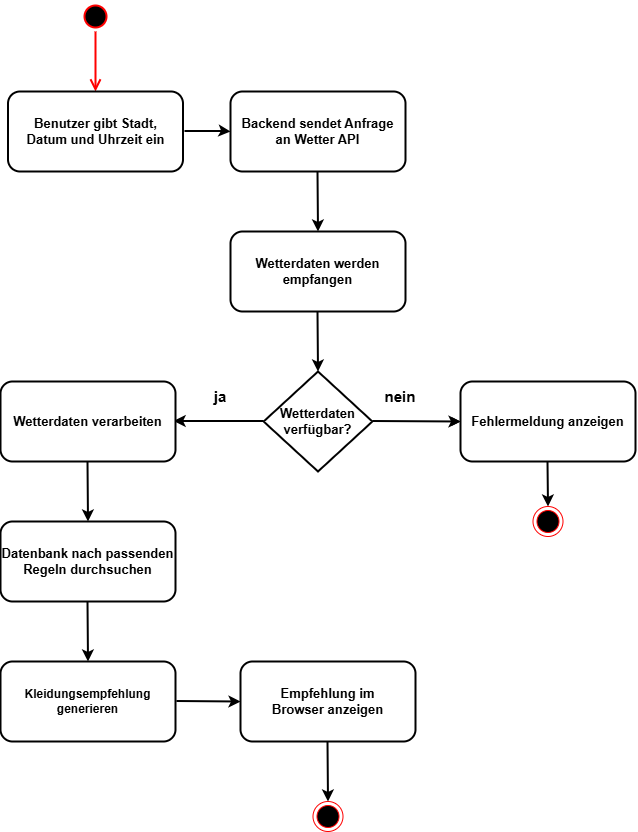

The diagram above was exported from draw.io. Its source (the exported page's mxGraphModel, read from the mxfile embedded in the PNG):
<mxGraphModel dx="1737" dy="878" grid="1" gridSize="10" guides="1" tooltips="1" connect="1" arrows="1" fold="1" page="1" pageScale="1" pageWidth="827" pageHeight="1169" background="#FFFFFF" math="0" shadow="0">
  <root>
    <mxCell id="0" />
    <mxCell id="1" parent="0" />
    <mxCell id="7bb5tPwVGhNvpXXL1yTE-5" parent="1" style="ellipse;html=1;shape=startState;fillColor=#000000;strokeColor=#ff0000;strokeWidth=2;" value="" vertex="1">
      <mxGeometry height="30" width="30" x="220" y="40" as="geometry" />
    </mxCell>
    <mxCell id="7bb5tPwVGhNvpXXL1yTE-6" edge="1" parent="1" source="7bb5tPwVGhNvpXXL1yTE-5" style="edgeStyle=orthogonalEdgeStyle;html=1;verticalAlign=bottom;endArrow=open;endSize=8;strokeColor=#ff0000;rounded=0;strokeWidth=2;" value="">
      <mxGeometry relative="1" as="geometry">
        <mxPoint x="235" y="130" as="targetPoint" />
      </mxGeometry>
    </mxCell>
    <mxCell id="7bb5tPwVGhNvpXXL1yTE-7" parent="1" style="rounded=1;whiteSpace=wrap;html=1;strokeWidth=2;align=center;" value="&lt;font style=&quot;font-size: 13px;&quot;&gt;&lt;b&gt;Benutzer gibt Stadt,&lt;br&gt;Datum und Uhrzeit ein&lt;/b&gt;&lt;/font&gt;" vertex="1">
      <mxGeometry height="80" width="175" x="147.5" y="130" as="geometry" />
    </mxCell>
    <mxCell id="7bb5tPwVGhNvpXXL1yTE-8" edge="1" parent="1" style="endArrow=classic;html=1;rounded=0;strokeWidth=2;" value="">
      <mxGeometry height="50" relative="1" width="50" as="geometry">
        <Array as="points">
          <mxPoint x="364" y="169.5" />
        </Array>
        <mxPoint x="324" y="169.5" as="sourcePoint" />
        <mxPoint x="370" y="170" as="targetPoint" />
      </mxGeometry>
    </mxCell>
    <mxCell id="7bb5tPwVGhNvpXXL1yTE-9" parent="1" style="rounded=1;whiteSpace=wrap;html=1;strokeWidth=2;align=center;" value="&lt;font style=&quot;font-size: 13px;&quot;&gt;&lt;b&gt;Backend sendet Anfrage&lt;br&gt;an Wetter API&lt;/b&gt;&lt;/font&gt;" vertex="1">
      <mxGeometry height="80" width="175" x="370" y="130" as="geometry" />
    </mxCell>
    <mxCell id="7bb5tPwVGhNvpXXL1yTE-12" edge="1" parent="1" style="endArrow=classic;html=1;rounded=0;strokeWidth=2;" value="">
      <mxGeometry height="50" relative="1" width="50" as="geometry">
        <mxPoint x="457" y="210" as="sourcePoint" />
        <mxPoint x="457.5" y="270" as="targetPoint" />
      </mxGeometry>
    </mxCell>
    <mxCell id="7bb5tPwVGhNvpXXL1yTE-13" parent="1" style="rounded=1;whiteSpace=wrap;html=1;strokeWidth=2;align=center;" value="&lt;font style=&quot;font-size: 13px;&quot;&gt;&lt;b&gt;Wetterdaten werden&lt;br&gt;empfangen&lt;/b&gt;&lt;/font&gt;" vertex="1">
      <mxGeometry height="80" width="175" x="370" y="270" as="geometry" />
    </mxCell>
    <mxCell id="7bb5tPwVGhNvpXXL1yTE-14" edge="1" parent="1" style="endArrow=classic;html=1;rounded=0;strokeWidth=2;" value="&lt;span style=&quot;color: rgba(0, 0, 0, 0); font-family: monospace; font-size: 0px; text-align: start; background-color: rgb(236, 236, 236);&quot;&gt;%3CmxGraphModel%3E%3Croot%3E%3CmxCell%20id%3D%220%22%2F%3E%3CmxCell%20id%3D%221%22%20parent%3D%220%22%2F%3E%3CmxCell%20id%3D%222%22%20edge%3D%221%22%20parent%3D%221%22%20style%3D%22endArrow%3Dclassic%3Bhtml%3D1%3Brounded%3D0%3BstrokeWidth%3D2%3B%22%20value%3D%22%22%3E%3CmxGeometry%20height%3D%2250%22%20relative%3D%221%22%20width%3D%2250%22%20as%3D%22geometry%22%3E%3CmxPoint%20x%3D%22457%22%20y%3D%22350%22%20as%3D%22sourcePoint%22%2F%3E%3CmxPoint%20x%3D%22457.5%22%20y%3D%22410%22%20as%3D%22targetPoint%22%2F%3E%3C%2FmxGeometry%3E%3C%2FmxCell%3E%3C%2Froot%3E%3C%2FmxGraphModel%3E&lt;/span&gt;">
      <mxGeometry height="50" relative="1" width="50" as="geometry">
        <mxPoint x="457" y="350" as="sourcePoint" />
        <mxPoint x="457.5" y="410" as="targetPoint" />
      </mxGeometry>
    </mxCell>
    <mxCell id="7bb5tPwVGhNvpXXL1yTE-22" edge="1" parent="1" source="7bb5tPwVGhNvpXXL1yTE-16" style="edgeStyle=orthogonalEdgeStyle;rounded=0;orthogonalLoop=1;jettySize=auto;html=1;" target="7bb5tPwVGhNvpXXL1yTE-19" value="">
      <mxGeometry relative="1" as="geometry" />
    </mxCell>
    <mxCell id="7bb5tPwVGhNvpXXL1yTE-16" parent="1" style="rhombus;whiteSpace=wrap;html=1;strokeWidth=2;" value="&lt;b&gt;&lt;font style=&quot;font-size: 13px;&quot;&gt;Wetterdaten verfügbar?&lt;/font&gt;&lt;/b&gt;" vertex="1">
      <mxGeometry height="100" width="108.75" x="403.13" y="410" as="geometry" />
    </mxCell>
    <mxCell id="7bb5tPwVGhNvpXXL1yTE-17" edge="1" parent="1" style="endArrow=classic;html=1;rounded=0;strokeWidth=2;" value="&lt;span style=&quot;color: rgba(0, 0, 0, 0); font-family: monospace; font-size: 0px; text-align: start; background-color: rgb(236, 236, 236);&quot;&gt;%3CmxGraphModel%3E%3Croot%3E%3CmxCell%20id%3D%220%22%2F%3E%3CmxCell%20id%3D%221%22%20parent%3D%220%22%2F%3E%3CmxCell%20id%3D%222%22%20edge%3D%221%22%20parent%3D%221%22%20style%3D%22endArrow%3Dclassic%3Bhtml%3D1%3Brounded%3D0%3BstrokeWidth%3D2%3B%22%20value%3D%22%22%3E%3CmxGeometry%20height%3D%2250%22%20relative%3D%221%22%20width%3D%2250%22%20as%3D%22geometry%22%3E%3CmxPoint%20x%3D%22457%22%20y%3D%22350%22%20as%3D%22sourcePoint%22%2F%3E%3CmxPoint%20x%3D%22457.5%22%20y%3D%22410%22%20as%3D%22targetPoint%22%2F%3E%3C%2FmxGeometry%3E%3C%2FmxCell%3E%3C%2Froot%3E%3C%2FmxGraphModel%3E&lt;/span&gt;">
      <mxGeometry height="50" relative="1" width="50" as="geometry">
        <mxPoint x="511.88" y="459.5" as="sourcePoint" />
        <mxPoint x="600" y="460" as="targetPoint" />
      </mxGeometry>
    </mxCell>
    <mxCell id="7bb5tPwVGhNvpXXL1yTE-18" parent="1" style="text;html=1;whiteSpace=wrap;strokeColor=none;fillColor=none;align=center;verticalAlign=middle;rounded=0;" value="&lt;font style=&quot;font-size: 15px;&quot;&gt;&lt;b&gt;nein&lt;/b&gt;&lt;/font&gt;" vertex="1">
      <mxGeometry height="30" width="60" x="510" y="420" as="geometry" />
    </mxCell>
    <mxCell id="7bb5tPwVGhNvpXXL1yTE-19" parent="1" style="rounded=1;whiteSpace=wrap;html=1;strokeWidth=2;align=center;" value="&lt;span style=&quot;font-size: 13px;&quot;&gt;&lt;b&gt;Fehlermeldung anzeigen&lt;/b&gt;&lt;/span&gt;" vertex="1">
      <mxGeometry height="80" width="175" x="600" y="420" as="geometry" />
    </mxCell>
    <mxCell id="7bb5tPwVGhNvpXXL1yTE-20" edge="1" parent="1" style="endArrow=classic;html=1;rounded=0;strokeWidth=2;" target="7bb5tPwVGhNvpXXL1yTE-21" value="&lt;span style=&quot;color: rgba(0, 0, 0, 0); font-family: monospace; font-size: 0px; text-align: start; background-color: rgb(236, 236, 236);&quot;&gt;%3CmxGraphModel%3E%3Croot%3E%3CmxCell%20id%3D%220%22%2F%3E%3CmxCell%20id%3D%221%22%20parent%3D%220%22%2F%3E%3CmxCell%20id%3D%222%22%20edge%3D%221%22%20parent%3D%221%22%20style%3D%22endArrow%3Dclassic%3Bhtml%3D1%3Brounded%3D0%3BstrokeWidth%3D2%3B%22%20value%3D%22%22%3E%3CmxGeometry%20height%3D%2250%22%20relative%3D%221%22%20width%3D%2250%22%20as%3D%22geometry%22%3E%3CmxPoint%20x%3D%22457%22%20y%3D%22350%22%20as%3D%22sourcePoint%22%2F%3E%3CmxPoint%20x%3D%22457.5%22%20y%3D%22410%22%20as%3D%22targetPoint%22%2F%3E%3C%2FmxGeometry%3E%3C%2FmxCell%3E%3C%2Froot%3E%3C%2FmxGraphModel%3E&lt;/span&gt;">
      <mxGeometry height="50" relative="1" width="50" as="geometry">
        <mxPoint x="687" y="500" as="sourcePoint" />
        <mxPoint x="687.5" y="560" as="targetPoint" />
      </mxGeometry>
    </mxCell>
    <mxCell id="7bb5tPwVGhNvpXXL1yTE-21" parent="1" style="ellipse;html=1;shape=endState;fillColor=#000000;strokeColor=#ff0000;" value="" vertex="1">
      <mxGeometry height="30" width="30" x="672.5" y="545" as="geometry" />
    </mxCell>
    <mxCell id="7bb5tPwVGhNvpXXL1yTE-23" edge="1" parent="1" style="endArrow=classic;html=1;rounded=0;strokeWidth=2;" value="&lt;span style=&quot;color: rgba(0, 0, 0, 0); font-family: monospace; font-size: 0px; text-align: start; background-color: rgb(236, 236, 236);&quot;&gt;%3CmxGraphModel%3E%3Croot%3E%3CmxCell%20id%3D%220%22%2F%3E%3CmxCell%20id%3D%221%22%20parent%3D%220%22%2F%3E%3CmxCell%20id%3D%222%22%20edge%3D%221%22%20parent%3D%221%22%20style%3D%22endArrow%3Dclassic%3Bhtml%3D1%3Brounded%3D0%3BstrokeWidth%3D2%3B%22%20value%3D%22%22%3E%3CmxGeometry%20height%3D%2250%22%20relative%3D%221%22%20width%3D%2250%22%20as%3D%22geometry%22%3E%3CmxPoint%20x%3D%22457%22%20y%3D%22350%22%20as%3D%22sourcePoint%22%2F%3E%3CmxPoint%20x%3D%22457.5%22%20y%3D%22410%22%20as%3D%22targetPoint%22%2F%3E%3C%2FmxGeometry%3E%3C%2FmxCell%3E%3C%2Froot%3E%3C%2FmxGraphModel%3E&lt;/span&gt;">
      <mxGeometry height="50" relative="1" width="50" as="geometry">
        <mxPoint x="403.13" y="459.5" as="sourcePoint" />
        <mxPoint x="313.13" y="459.5" as="targetPoint" />
      </mxGeometry>
    </mxCell>
    <mxCell id="7bb5tPwVGhNvpXXL1yTE-24" parent="1" style="text;html=1;whiteSpace=wrap;strokeColor=none;fillColor=none;align=center;verticalAlign=middle;rounded=0;" value="&lt;font style=&quot;font-size: 15px;&quot;&gt;&lt;b&gt;ja&lt;/b&gt;&lt;/font&gt;" vertex="1">
      <mxGeometry height="30" width="60" x="330" y="420" as="geometry" />
    </mxCell>
    <mxCell id="7bb5tPwVGhNvpXXL1yTE-25" parent="1" style="rounded=1;whiteSpace=wrap;html=1;strokeWidth=2;align=center;" value="&lt;b&gt;&lt;font style=&quot;font-size: 13px;&quot;&gt;Wetterdaten verarbeiten&lt;/font&gt;&lt;/b&gt;" vertex="1">
      <mxGeometry height="80" width="175" x="140" y="420" as="geometry" />
    </mxCell>
    <mxCell id="7bb5tPwVGhNvpXXL1yTE-26" edge="1" parent="1" style="endArrow=classic;html=1;rounded=0;strokeWidth=2;" value="&lt;span style=&quot;color: rgba(0, 0, 0, 0); font-family: monospace; font-size: 0px; text-align: start; background-color: rgb(236, 236, 236);&quot;&gt;%3CmxGraphModel%3E%3Croot%3E%3CmxCell%20id%3D%220%22%2F%3E%3CmxCell%20id%3D%221%22%20parent%3D%220%22%2F%3E%3CmxCell%20id%3D%222%22%20edge%3D%221%22%20parent%3D%221%22%20style%3D%22endArrow%3Dclassic%3Bhtml%3D1%3Brounded%3D0%3BstrokeWidth%3D2%3B%22%20value%3D%22%22%3E%3CmxGeometry%20height%3D%2250%22%20relative%3D%221%22%20width%3D%2250%22%20as%3D%22geometry%22%3E%3CmxPoint%20x%3D%22457%22%20y%3D%22350%22%20as%3D%22sourcePoint%22%2F%3E%3CmxPoint%20x%3D%22457.5%22%20y%3D%22410%22%20as%3D%22targetPoint%22%2F%3E%3C%2FmxGeometry%3E%3C%2FmxCell%3E%3C%2Froot%3E%3C%2FmxGraphModel%3E&lt;/span&gt;">
      <mxGeometry height="50" relative="1" width="50" as="geometry">
        <mxPoint x="227" y="500" as="sourcePoint" />
        <mxPoint x="227.5" y="560" as="targetPoint" />
      </mxGeometry>
    </mxCell>
    <mxCell id="7bb5tPwVGhNvpXXL1yTE-27" parent="1" style="rounded=1;whiteSpace=wrap;html=1;strokeWidth=2;align=center;" value="&lt;font style=&quot;font-size: 13px;&quot;&gt;&lt;b&gt;Datenbank nach passenden&lt;br&gt;Regeln durchsuchen&lt;/b&gt;&lt;/font&gt;" vertex="1">
      <mxGeometry height="80" width="175" x="140" y="560" as="geometry" />
    </mxCell>
    <mxCell id="7bb5tPwVGhNvpXXL1yTE-28" edge="1" parent="1" style="endArrow=classic;html=1;rounded=0;strokeWidth=2;" value="&lt;span style=&quot;color: rgba(0, 0, 0, 0); font-family: monospace; font-size: 0px; text-align: start; background-color: rgb(236, 236, 236);&quot;&gt;%3CmxGraphModel%3E%3Croot%3E%3CmxCell%20id%3D%220%22%2F%3E%3CmxCell%20id%3D%221%22%20parent%3D%220%22%2F%3E%3CmxCell%20id%3D%222%22%20edge%3D%221%22%20parent%3D%221%22%20style%3D%22endArrow%3Dclassic%3Bhtml%3D1%3Brounded%3D0%3BstrokeWidth%3D2%3B%22%20value%3D%22%22%3E%3CmxGeometry%20height%3D%2250%22%20relative%3D%221%22%20width%3D%2250%22%20as%3D%22geometry%22%3E%3CmxPoint%20x%3D%22457%22%20y%3D%22350%22%20as%3D%22sourcePoint%22%2F%3E%3CmxPoint%20x%3D%22457.5%22%20y%3D%22410%22%20as%3D%22targetPoint%22%2F%3E%3C%2FmxGeometry%3E%3C%2FmxCell%3E%3C%2Froot%3E%3C%2FmxGraphModel%3E&lt;/span&gt;">
      <mxGeometry height="50" relative="1" width="50" as="geometry">
        <mxPoint x="227" y="640" as="sourcePoint" />
        <mxPoint x="227.5" y="700" as="targetPoint" />
      </mxGeometry>
    </mxCell>
    <mxCell id="7bb5tPwVGhNvpXXL1yTE-29" parent="1" style="rounded=1;whiteSpace=wrap;html=1;strokeWidth=2;align=center;" value="&lt;b&gt;Kleidungsempfehlung&lt;br&gt;generieren&lt;/b&gt;" vertex="1">
      <mxGeometry height="80" width="175" x="140" y="700" as="geometry" />
    </mxCell>
    <mxCell id="7bb5tPwVGhNvpXXL1yTE-30" edge="1" parent="1" style="endArrow=classic;html=1;rounded=0;strokeWidth=2;" value="&lt;span style=&quot;color: rgba(0, 0, 0, 0); font-family: monospace; font-size: 0px; text-align: start; background-color: rgb(236, 236, 236);&quot;&gt;%3CmxGraphModel%3E%3Croot%3E%3CmxCell%20id%3D%220%22%2F%3E%3CmxCell%20id%3D%221%22%20parent%3D%220%22%2F%3E%3CmxCell%20id%3D%222%22%20edge%3D%221%22%20parent%3D%221%22%20style%3D%22endArrow%3Dclassic%3Bhtml%3D1%3Brounded%3D0%3BstrokeWidth%3D2%3B%22%20value%3D%22%22%3E%3CmxGeometry%20height%3D%2250%22%20relative%3D%221%22%20width%3D%2250%22%20as%3D%22geometry%22%3E%3CmxPoint%20x%3D%22457%22%20y%3D%22350%22%20as%3D%22sourcePoint%22%2F%3E%3CmxPoint%20x%3D%22457.5%22%20y%3D%22410%22%20as%3D%22targetPoint%22%2F%3E%3C%2FmxGeometry%3E%3C%2FmxCell%3E%3C%2Froot%3E%3C%2FmxGraphModel%3E&lt;/span&gt;">
      <mxGeometry height="50" relative="1" width="50" as="geometry">
        <mxPoint x="315.94" y="739.5" as="sourcePoint" />
        <mxPoint x="380" y="740" as="targetPoint" />
      </mxGeometry>
    </mxCell>
    <mxCell id="7bb5tPwVGhNvpXXL1yTE-31" parent="1" style="rounded=1;whiteSpace=wrap;html=1;strokeWidth=2;align=center;" value="&lt;font style=&quot;font-size: 13px;&quot;&gt;&lt;b&gt;Empfehlung im&lt;br&gt;Browser anzeigen&lt;/b&gt;&lt;/font&gt;" vertex="1">
      <mxGeometry height="80" width="175" x="380" y="700" as="geometry" />
    </mxCell>
    <mxCell id="7bb5tPwVGhNvpXXL1yTE-33" edge="1" parent="1" style="endArrow=classic;html=1;rounded=0;strokeWidth=2;" value="&lt;span style=&quot;color: rgba(0, 0, 0, 0); font-family: monospace; font-size: 0px; text-align: start; background-color: rgb(236, 236, 236);&quot;&gt;%3CmxGraphModel%3E%3Croot%3E%3CmxCell%20id%3D%220%22%2F%3E%3CmxCell%20id%3D%221%22%20parent%3D%220%22%2F%3E%3CmxCell%20id%3D%222%22%20edge%3D%221%22%20parent%3D%221%22%20style%3D%22endArrow%3Dclassic%3Bhtml%3D1%3Brounded%3D0%3BstrokeWidth%3D2%3B%22%20value%3D%22%22%3E%3CmxGeometry%20height%3D%2250%22%20relative%3D%221%22%20width%3D%2250%22%20as%3D%22geometry%22%3E%3CmxPoint%20x%3D%22457%22%20y%3D%22350%22%20as%3D%22sourcePoint%22%2F%3E%3CmxPoint%20x%3D%22457.5%22%20y%3D%22410%22%20as%3D%22targetPoint%22%2F%3E%3C%2FmxGeometry%3E%3C%2FmxCell%3E%3C%2Froot%3E%3C%2FmxGraphModel%3E&lt;/span&gt;">
      <mxGeometry height="50" relative="1" width="50" as="geometry">
        <mxPoint x="467" y="780" as="sourcePoint" />
        <mxPoint x="467.5" y="840" as="targetPoint" />
      </mxGeometry>
    </mxCell>
    <mxCell id="7bb5tPwVGhNvpXXL1yTE-34" parent="1" style="ellipse;html=1;shape=endState;fillColor=#000000;strokeColor=#ff0000;" value="" vertex="1">
      <mxGeometry height="30" width="30" x="452.5" y="840" as="geometry" />
    </mxCell>
  </root>
</mxGraphModel>